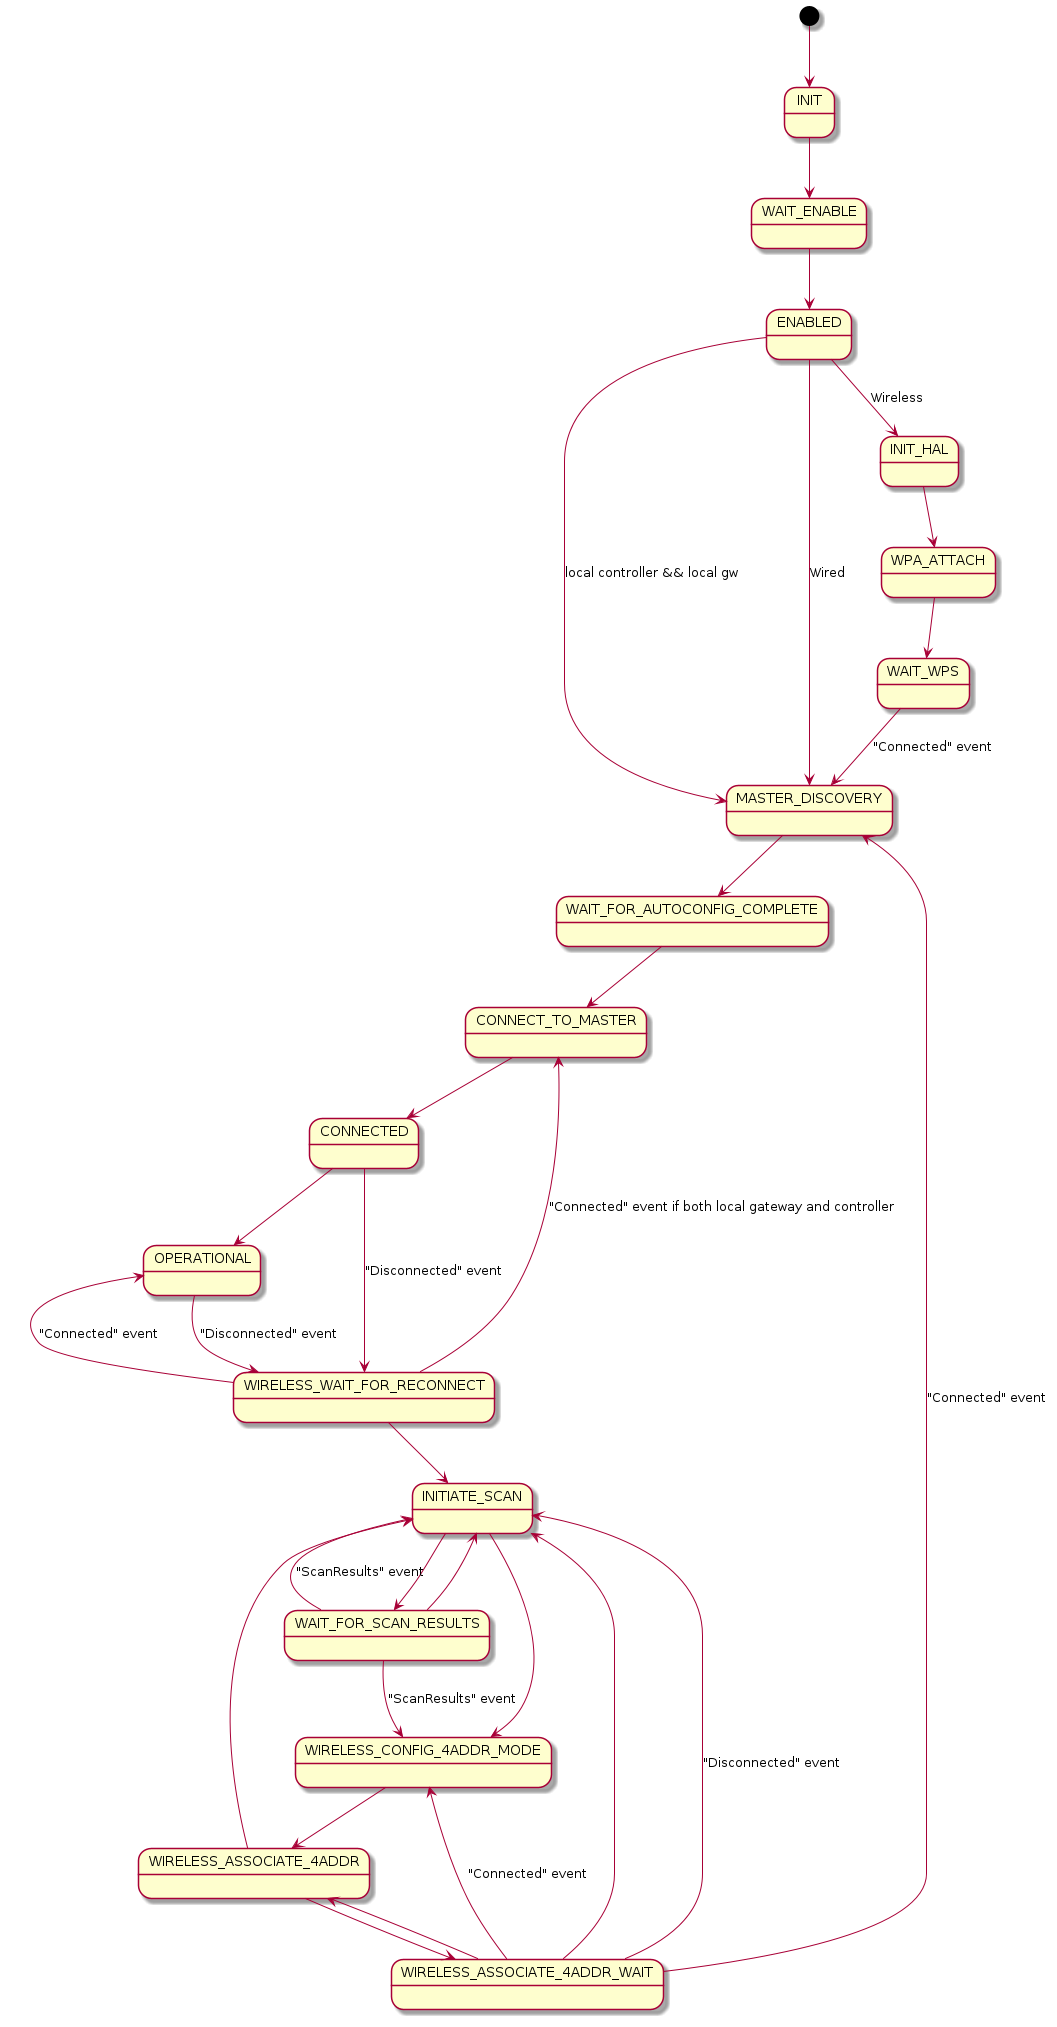

The diagram above was rendered by PlantUML. Its source (embedded in the PNG):
@startuml
!include __inc_bh_fsm_shared.iuml!
!include __inc_bh_fsm_wired_specific.iuml!
!include __inc_bh_fsm_wireless_specific.iuml!
@enduml